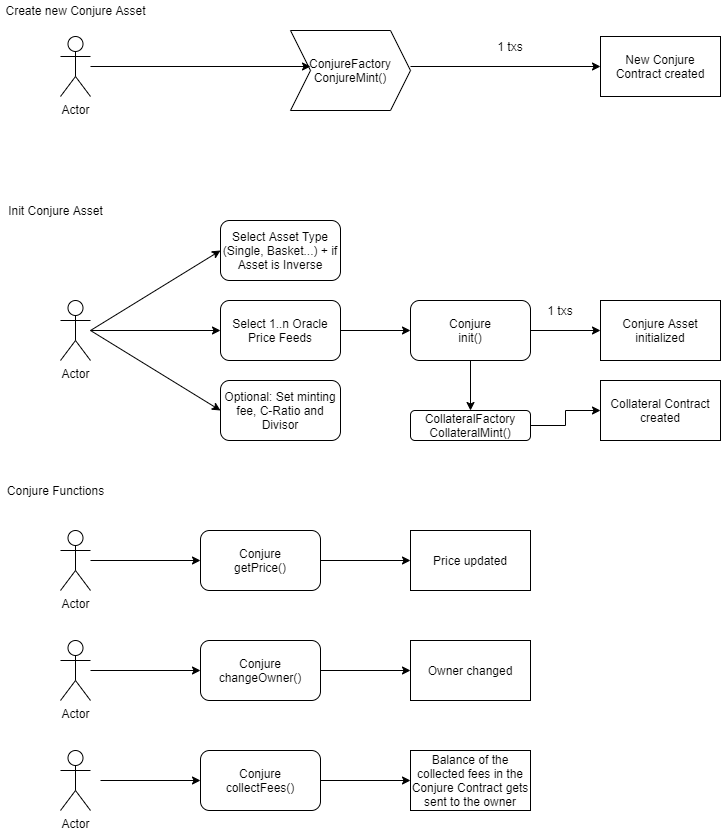

The diagram above was exported from draw.io. Its source (the exported page's mxGraphModel, read from the mxfile embedded in the PNG):
<mxGraphModel dx="2062" dy="1056" grid="1" gridSize="10" guides="1" tooltips="1" connect="1" arrows="1" fold="1" page="1" pageScale="1" pageWidth="827" pageHeight="1169" math="0" shadow="0">
  <root>
    <mxCell id="0" />
    <mxCell id="1" parent="0" />
    <mxCell id="mFIBhXi9qoysX8JIiAjt-1" value="Actor" style="shape=umlActor;verticalLabelPosition=bottom;verticalAlign=top;html=1;" parent="1" vertex="1">
      <mxGeometry x="100" y="76" width="30" height="60" as="geometry" />
    </mxCell>
    <mxCell id="mFIBhXi9qoysX8JIiAjt-2" value="Create new Conjure Asset" style="text;html=1;align=center;verticalAlign=middle;resizable=0;points=[];autosize=1;" parent="1" vertex="1">
      <mxGeometry x="40" y="40" width="150" height="20" as="geometry" />
    </mxCell>
    <mxCell id="mFIBhXi9qoysX8JIiAjt-3" value="New Conjure&lt;br&gt;Contract created&lt;br&gt;" style="rounded=0;whiteSpace=wrap;html=1;" parent="1" vertex="1">
      <mxGeometry x="640" y="76" width="120" height="60" as="geometry" />
    </mxCell>
    <mxCell id="mFIBhXi9qoysX8JIiAjt-4" value="ConjureFactory&lt;br&gt;ConjureMint()" style="shape=step;perimeter=stepPerimeter;whiteSpace=wrap;html=1;fixedSize=1;" parent="1" vertex="1">
      <mxGeometry x="330" y="70" width="120" height="80" as="geometry" />
    </mxCell>
    <mxCell id="mFIBhXi9qoysX8JIiAjt-6" value="" style="endArrow=classic;html=1;" parent="1" source="mFIBhXi9qoysX8JIiAjt-1" edge="1">
      <mxGeometry width="50" height="50" relative="1" as="geometry">
        <mxPoint x="150" y="106" as="sourcePoint" />
        <mxPoint x="350" y="106" as="targetPoint" />
      </mxGeometry>
    </mxCell>
    <mxCell id="mFIBhXi9qoysX8JIiAjt-7" value="" style="endArrow=classic;html=1;entryX=0;entryY=0.5;entryDx=0;entryDy=0;exitX=1;exitY=0.5;exitDx=0;exitDy=0;" parent="1" target="mFIBhXi9qoysX8JIiAjt-3" edge="1">
      <mxGeometry width="50" height="50" relative="1" as="geometry">
        <mxPoint x="450" y="106" as="sourcePoint" />
        <mxPoint x="330" y="186" as="targetPoint" />
      </mxGeometry>
    </mxCell>
    <mxCell id="mFIBhXi9qoysX8JIiAjt-8" value="Init Conjure Asset" style="text;html=1;align=center;verticalAlign=middle;resizable=0;points=[];autosize=1;" parent="1" vertex="1">
      <mxGeometry x="40" y="240" width="110" height="20" as="geometry" />
    </mxCell>
    <mxCell id="mFIBhXi9qoysX8JIiAjt-9" value="Actor" style="shape=umlActor;verticalLabelPosition=bottom;verticalAlign=top;html=1;outlineConnect=0;" parent="1" vertex="1">
      <mxGeometry x="100" y="340" width="30" height="60" as="geometry" />
    </mxCell>
    <mxCell id="mFIBhXi9qoysX8JIiAjt-10" value="Select 1..n Oracle Price Feeds" style="rounded=1;whiteSpace=wrap;html=1;" parent="1" vertex="1">
      <mxGeometry x="260" y="340" width="120" height="60" as="geometry" />
    </mxCell>
    <mxCell id="mFIBhXi9qoysX8JIiAjt-11" value="Optional: Set minting fee, C-Ratio and Divisor" style="rounded=1;whiteSpace=wrap;html=1;" parent="1" vertex="1">
      <mxGeometry x="260" y="420" width="120" height="60" as="geometry" />
    </mxCell>
    <mxCell id="mFIBhXi9qoysX8JIiAjt-12" value="Select Asset Type (Single, Basket...) + if Asset is Inverse" style="rounded=1;whiteSpace=wrap;html=1;" parent="1" vertex="1">
      <mxGeometry x="260" y="260" width="120" height="60" as="geometry" />
    </mxCell>
    <mxCell id="mFIBhXi9qoysX8JIiAjt-13" value="1 txs" style="text;html=1;strokeColor=none;fillColor=none;align=center;verticalAlign=middle;whiteSpace=wrap;rounded=0;" parent="1" vertex="1">
      <mxGeometry x="530" y="76" width="40" height="20" as="geometry" />
    </mxCell>
    <mxCell id="mFIBhXi9qoysX8JIiAjt-14" value="Conjure Asset initialized" style="rounded=0;whiteSpace=wrap;html=1;" parent="1" vertex="1">
      <mxGeometry x="640" y="340" width="120" height="60" as="geometry" />
    </mxCell>
    <mxCell id="tHscEeaY8yhR97r71tQP-4" value="" style="edgeStyle=orthogonalEdgeStyle;rounded=0;orthogonalLoop=1;jettySize=auto;html=1;" parent="1" source="mFIBhXi9qoysX8JIiAjt-15" target="tHscEeaY8yhR97r71tQP-2" edge="1">
      <mxGeometry relative="1" as="geometry" />
    </mxCell>
    <mxCell id="mFIBhXi9qoysX8JIiAjt-15" value="Conjure&lt;br&gt;init()" style="rounded=1;whiteSpace=wrap;html=1;" parent="1" vertex="1">
      <mxGeometry x="450" y="340" width="120" height="60" as="geometry" />
    </mxCell>
    <mxCell id="mFIBhXi9qoysX8JIiAjt-16" value="" style="endArrow=classic;html=1;entryX=0;entryY=0.5;entryDx=0;entryDy=0;" parent="1" target="mFIBhXi9qoysX8JIiAjt-12" edge="1">
      <mxGeometry width="50" height="50" relative="1" as="geometry">
        <mxPoint x="130" y="370" as="sourcePoint" />
        <mxPoint x="230" y="300" as="targetPoint" />
      </mxGeometry>
    </mxCell>
    <mxCell id="mFIBhXi9qoysX8JIiAjt-17" value="" style="endArrow=classic;html=1;entryX=0;entryY=0.5;entryDx=0;entryDy=0;" parent="1" target="mFIBhXi9qoysX8JIiAjt-11" edge="1">
      <mxGeometry width="50" height="50" relative="1" as="geometry">
        <mxPoint x="130" y="370" as="sourcePoint" />
        <mxPoint x="330" y="270" as="targetPoint" />
      </mxGeometry>
    </mxCell>
    <mxCell id="mFIBhXi9qoysX8JIiAjt-18" value="" style="endArrow=classic;html=1;entryX=0;entryY=0.5;entryDx=0;entryDy=0;" parent="1" source="mFIBhXi9qoysX8JIiAjt-9" target="mFIBhXi9qoysX8JIiAjt-10" edge="1">
      <mxGeometry width="50" height="50" relative="1" as="geometry">
        <mxPoint x="280" y="320" as="sourcePoint" />
        <mxPoint x="330" y="270" as="targetPoint" />
      </mxGeometry>
    </mxCell>
    <mxCell id="mFIBhXi9qoysX8JIiAjt-19" value="" style="endArrow=classic;html=1;exitX=1;exitY=0.5;exitDx=0;exitDy=0;entryX=0;entryY=0.5;entryDx=0;entryDy=0;" parent="1" source="mFIBhXi9qoysX8JIiAjt-10" target="mFIBhXi9qoysX8JIiAjt-15" edge="1">
      <mxGeometry width="50" height="50" relative="1" as="geometry">
        <mxPoint x="280" y="320" as="sourcePoint" />
        <mxPoint x="330" y="270" as="targetPoint" />
      </mxGeometry>
    </mxCell>
    <mxCell id="mFIBhXi9qoysX8JIiAjt-20" value="" style="endArrow=classic;html=1;entryX=0;entryY=0.5;entryDx=0;entryDy=0;exitX=1;exitY=0.5;exitDx=0;exitDy=0;" parent="1" source="mFIBhXi9qoysX8JIiAjt-15" target="mFIBhXi9qoysX8JIiAjt-14" edge="1">
      <mxGeometry width="50" height="50" relative="1" as="geometry">
        <mxPoint x="280" y="320" as="sourcePoint" />
        <mxPoint x="330" y="270" as="targetPoint" />
      </mxGeometry>
    </mxCell>
    <mxCell id="mFIBhXi9qoysX8JIiAjt-21" value="1 txs" style="text;html=1;strokeColor=none;fillColor=none;align=center;verticalAlign=middle;whiteSpace=wrap;rounded=0;" parent="1" vertex="1">
      <mxGeometry x="580" y="340" width="40" height="20" as="geometry" />
    </mxCell>
    <mxCell id="mFIBhXi9qoysX8JIiAjt-22" value="Conjure Functions" style="text;html=1;align=center;verticalAlign=middle;resizable=0;points=[];autosize=1;" parent="1" vertex="1">
      <mxGeometry x="40" y="520" width="110" height="20" as="geometry" />
    </mxCell>
    <mxCell id="mFIBhXi9qoysX8JIiAjt-23" value="Actor" style="shape=umlActor;verticalLabelPosition=bottom;verticalAlign=top;html=1;outlineConnect=0;" parent="1" vertex="1">
      <mxGeometry x="100" y="570" width="30" height="60" as="geometry" />
    </mxCell>
    <mxCell id="mFIBhXi9qoysX8JIiAjt-24" value="Conjure&lt;br&gt;getPrice()" style="rounded=1;whiteSpace=wrap;html=1;" parent="1" vertex="1">
      <mxGeometry x="240" y="570" width="120" height="60" as="geometry" />
    </mxCell>
    <mxCell id="mFIBhXi9qoysX8JIiAjt-25" value="Conjure&lt;br&gt;changeOwner()" style="rounded=1;whiteSpace=wrap;html=1;" parent="1" vertex="1">
      <mxGeometry x="240" y="680" width="120" height="60" as="geometry" />
    </mxCell>
    <mxCell id="mFIBhXi9qoysX8JIiAjt-26" value="Price updated" style="rounded=0;whiteSpace=wrap;html=1;" parent="1" vertex="1">
      <mxGeometry x="450" y="570" width="120" height="60" as="geometry" />
    </mxCell>
    <mxCell id="mFIBhXi9qoysX8JIiAjt-27" value="Actor" style="shape=umlActor;verticalLabelPosition=bottom;verticalAlign=top;html=1;outlineConnect=0;" parent="1" vertex="1">
      <mxGeometry x="100" y="680" width="30" height="60" as="geometry" />
    </mxCell>
    <mxCell id="mFIBhXi9qoysX8JIiAjt-28" value="Actor" style="shape=umlActor;verticalLabelPosition=bottom;verticalAlign=top;html=1;outlineConnect=0;" parent="1" vertex="1">
      <mxGeometry x="100" y="790" width="30" height="60" as="geometry" />
    </mxCell>
    <mxCell id="mFIBhXi9qoysX8JIiAjt-30" value="Owner changed" style="rounded=0;whiteSpace=wrap;html=1;" parent="1" vertex="1">
      <mxGeometry x="450" y="680" width="120" height="60" as="geometry" />
    </mxCell>
    <mxCell id="mFIBhXi9qoysX8JIiAjt-31" value="Conjure&lt;br&gt;collectFees()" style="rounded=1;whiteSpace=wrap;html=1;" parent="1" vertex="1">
      <mxGeometry x="240" y="790" width="120" height="60" as="geometry" />
    </mxCell>
    <mxCell id="mFIBhXi9qoysX8JIiAjt-32" value="Balance of the collected fees in the Conjure Contract gets sent to the owner" style="rounded=0;whiteSpace=wrap;html=1;" parent="1" vertex="1">
      <mxGeometry x="450" y="790" width="120" height="60" as="geometry" />
    </mxCell>
    <mxCell id="mFIBhXi9qoysX8JIiAjt-33" value="" style="endArrow=classic;html=1;entryX=0;entryY=0.5;entryDx=0;entryDy=0;" parent="1" source="mFIBhXi9qoysX8JIiAjt-23" target="mFIBhXi9qoysX8JIiAjt-24" edge="1">
      <mxGeometry width="50" height="50" relative="1" as="geometry">
        <mxPoint x="280" y="680" as="sourcePoint" />
        <mxPoint x="330" y="630" as="targetPoint" />
      </mxGeometry>
    </mxCell>
    <mxCell id="mFIBhXi9qoysX8JIiAjt-34" value="" style="endArrow=classic;html=1;entryX=0;entryY=0.5;entryDx=0;entryDy=0;exitX=1;exitY=0.5;exitDx=0;exitDy=0;" parent="1" source="mFIBhXi9qoysX8JIiAjt-24" target="mFIBhXi9qoysX8JIiAjt-26" edge="1">
      <mxGeometry width="50" height="50" relative="1" as="geometry">
        <mxPoint x="280" y="680" as="sourcePoint" />
        <mxPoint x="330" y="630" as="targetPoint" />
      </mxGeometry>
    </mxCell>
    <mxCell id="mFIBhXi9qoysX8JIiAjt-35" value="" style="endArrow=classic;html=1;" parent="1" source="mFIBhXi9qoysX8JIiAjt-27" target="mFIBhXi9qoysX8JIiAjt-25" edge="1">
      <mxGeometry width="50" height="50" relative="1" as="geometry">
        <mxPoint x="280" y="680" as="sourcePoint" />
        <mxPoint x="330" y="630" as="targetPoint" />
      </mxGeometry>
    </mxCell>
    <mxCell id="mFIBhXi9qoysX8JIiAjt-36" value="" style="endArrow=classic;html=1;entryX=0;entryY=0.5;entryDx=0;entryDy=0;exitX=1;exitY=0.5;exitDx=0;exitDy=0;" parent="1" source="mFIBhXi9qoysX8JIiAjt-25" target="mFIBhXi9qoysX8JIiAjt-30" edge="1">
      <mxGeometry width="50" height="50" relative="1" as="geometry">
        <mxPoint x="280" y="680" as="sourcePoint" />
        <mxPoint x="330" y="630" as="targetPoint" />
      </mxGeometry>
    </mxCell>
    <mxCell id="mFIBhXi9qoysX8JIiAjt-37" value="" style="endArrow=classic;html=1;entryX=0;entryY=0.5;entryDx=0;entryDy=0;" parent="1" target="mFIBhXi9qoysX8JIiAjt-31" edge="1">
      <mxGeometry width="50" height="50" relative="1" as="geometry">
        <mxPoint x="140" y="820" as="sourcePoint" />
        <mxPoint x="330" y="630" as="targetPoint" />
      </mxGeometry>
    </mxCell>
    <mxCell id="mFIBhXi9qoysX8JIiAjt-38" value="" style="endArrow=classic;html=1;entryX=0;entryY=0.5;entryDx=0;entryDy=0;exitX=1;exitY=0.5;exitDx=0;exitDy=0;" parent="1" source="mFIBhXi9qoysX8JIiAjt-31" target="mFIBhXi9qoysX8JIiAjt-32" edge="1">
      <mxGeometry width="50" height="50" relative="1" as="geometry">
        <mxPoint x="280" y="680" as="sourcePoint" />
        <mxPoint x="330" y="630" as="targetPoint" />
      </mxGeometry>
    </mxCell>
    <mxCell id="tHscEeaY8yhR97r71tQP-1" value="Collateral Contract&lt;br&gt;created" style="rounded=0;whiteSpace=wrap;html=1;" parent="1" vertex="1">
      <mxGeometry x="640" y="420" width="120" height="60" as="geometry" />
    </mxCell>
    <mxCell id="tHscEeaY8yhR97r71tQP-5" value="" style="edgeStyle=orthogonalEdgeStyle;rounded=0;orthogonalLoop=1;jettySize=auto;html=1;" parent="1" source="tHscEeaY8yhR97r71tQP-2" target="tHscEeaY8yhR97r71tQP-1" edge="1">
      <mxGeometry relative="1" as="geometry" />
    </mxCell>
    <mxCell id="tHscEeaY8yhR97r71tQP-2" value="CollateralFactory&lt;br&gt;CollateralMint()" style="rounded=1;whiteSpace=wrap;html=1;" parent="1" vertex="1">
      <mxGeometry x="450" y="450" width="120" height="30" as="geometry" />
    </mxCell>
  </root>
</mxGraphModel>